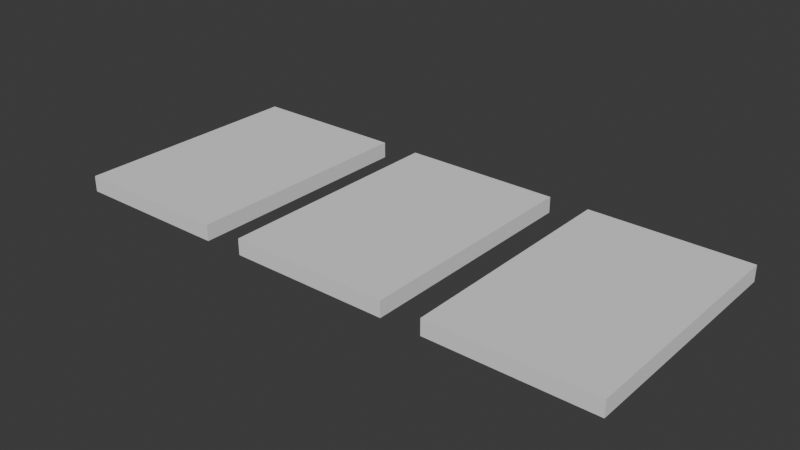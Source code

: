 # Source: project.blend  (saved by Blender 5.1.30; exported with 4.5.12 LTS)
import bpy
from mathutils import Matrix  # noqa: F401  (used for matrix-valued properties, if any)

bpy.ops.wm.read_factory_settings(use_empty=True)
scene = bpy.context.scene
scene.name = 'Scene'

# ---- collections
col_collection = bpy.data.collections.new('Collection'); scene.collection.children.link(col_collection)

# ---- world
world_world = bpy.data.worlds.new('World'); scene.world = world_world
world_world.use_nodes = True; world_world.node_tree.nodes.clear()
_N = world_world.node_tree.nodes; _L = world_world.node_tree.links
n0 = _N.new('ShaderNodeOutputWorld'); n0.name = 'World Output'; n0.location = (200, 100)
n1 = _N.new('ShaderNodeBackground'); n1.name = 'Background'; n1.location = (-200, 100)
n1.inputs[0].default_value = (0.05088, 0.05088, 0.05088, 1.0)
_L.new(n1.outputs[0], n0.inputs[0])
n0.is_active_output = True
world_world.color = (0.05088, 0.05088, 0.05088)
world_world.sun_shadow_jitter_overblur = 0.0

# ---- meshes
me_cube_022 = bpy.data.meshes.new('Cube.022')
me_cube_022.from_pydata([(-1.0, -1.0, -1.0), (-1.0, -1.0, 1.0), (-1.0, 1.0, -1.0), (-1.0, 1.0, 1.0), (1.0, -1.0, -1.0), (1.0, -1.0, 1.0), (1.0, 1.0, -1.0), (1.0, 1.0, 1.0)], [], [(0, 1, 3, 2), (2, 3, 7, 6), (6, 7, 5, 4), (4, 5, 1, 0), (2, 6, 4, 0), (7, 3, 1, 5)])
_uv = me_cube_022.uv_layers.new(name='UVMap')
_uv.uv.foreach_set('vector', [0.375, 0.0, 0.625, 0.0, 0.625, 0.25, 0.375, 0.25, 0.375, 0.25, 0.625, 0.25, 0.625, 0.5, 0.375, 0.5, 0.375, 0.5, 0.625, 0.5, 0.625, 0.75, 0.375, 0.75, 0.375, 0.75, 0.625, 0.75, 0.625, 1.0, 0.375, 1.0, 0.125, 0.5, 0.375, 0.5, 0.375, 0.75, 0.125, 0.75, 0.625, 0.5, 0.875, 0.5, 0.875, 0.75, 0.625, 0.75])
me_cube_022.update()
me_cube_023 = bpy.data.meshes.new('Cube.023')
me_cube_023.from_pydata([(-1.0, -1.0, -1.0), (-1.0, -1.0, 1.0), (-1.0, 1.0, -1.0), (-1.0, 1.0, 1.0), (1.0, -1.0, -1.0), (1.0, -1.0, 1.0), (1.0, 1.0, -1.0), (1.0, 1.0, 1.0)], [], [(0, 1, 3, 2), (2, 3, 7, 6), (6, 7, 5, 4), (4, 5, 1, 0), (2, 6, 4, 0), (7, 3, 1, 5)])
_uv = me_cube_023.uv_layers.new(name='UVMap')
_uv.uv.foreach_set('vector', [0.375, 0.0, 0.625, 0.0, 0.625, 0.25, 0.375, 0.25, 0.375, 0.25, 0.625, 0.25, 0.625, 0.5, 0.375, 0.5, 0.375, 0.5, 0.625, 0.5, 0.625, 0.75, 0.375, 0.75, 0.375, 0.75, 0.625, 0.75, 0.625, 1.0, 0.375, 1.0, 0.125, 0.5, 0.375, 0.5, 0.375, 0.75, 0.125, 0.75, 0.625, 0.5, 0.875, 0.5, 0.875, 0.75, 0.625, 0.75])
me_cube_023.update()
me_cube_024 = bpy.data.meshes.new('Cube.024')
me_cube_024.from_pydata([(-1.0, -1.0, -1.0), (-1.0, -1.0, 1.0), (-1.0, 1.0, -1.0), (-1.0, 1.0, 1.0), (1.0, -1.0, -1.0), (1.0, -1.0, 1.0), (1.0, 1.0, -1.0), (1.0, 1.0, 1.0)], [], [(0, 1, 3, 2), (2, 3, 7, 6), (6, 7, 5, 4), (4, 5, 1, 0), (2, 6, 4, 0), (7, 3, 1, 5)])
_uv = me_cube_024.uv_layers.new(name='UVMap')
_uv.uv.foreach_set('vector', [0.375, 0.0, 0.625, 0.0, 0.625, 0.25, 0.375, 0.25, 0.375, 0.25, 0.625, 0.25, 0.625, 0.5, 0.375, 0.5, 0.375, 0.5, 0.625, 0.5, 0.625, 0.75, 0.375, 0.75, 0.375, 0.75, 0.625, 0.75, 0.625, 1.0, 0.375, 1.0, 0.125, 0.5, 0.375, 0.5, 0.375, 0.75, 0.125, 0.75, 0.625, 0.5, 0.875, 0.5, 0.875, 0.75, 0.625, 0.75])
me_cube_024.update()

# ---- objects
ob_plot_1 = bpy.data.objects.new('Plot 1', me_cube_022)
ob_plot_2 = bpy.data.objects.new('Plot 2', me_cube_023)
ob_plot_3 = bpy.data.objects.new('Plot 3', me_cube_024)

# ---- transforms, parenting, visibility, modifiers, constraints
ob_plot_1.location = (0.0, 0.0, 1.0)
ob_plot_1.scale = (10.0, 15.0, 1.0)
ob_plot_2.location = (25.0, 0.0, 1.0)
ob_plot_2.scale = (10.0, 15.0, 1.0)
ob_plot_3.location = (50.0, 0.0, 1.0)
ob_plot_3.scale = (10.0, 15.0, 1.0)

# ---- collection membership
col_collection.objects.link(ob_plot_1)
col_collection.objects.link(ob_plot_2)
col_collection.objects.link(ob_plot_3)

# ---- scene / render settings (as saved in the file)
scene.frame_start = 1; scene.frame_end = 250; scene.frame_set(1)
scene.render.engine = 'BLENDER_EEVEE_NEXT'
scene.render.bake_bias = 0.0
scene.render.bake_samples = 0
scene.cycles.sampling_pattern = 'TABULATED_SOBOL'
scene.eevee.use_volume_custom_range = False
bpy.context.view_layer.update()

# ---- added for rendering (the .blend has no active camera and no usable light): camera, sun
cam_auto = bpy.data.cameras.new('AutoCamera')
cam_auto.lens = 50.0
cam_auto.sensor_width = 36.0
cam_auto.clip_end = 1237.05
ob_auto_camera = bpy.data.objects.new('AutoCamera', cam_auto)
scene.collection.objects.link(ob_auto_camera)
ob_auto_camera.location = (95.4873, -84.5848, 57.3898)
ob_auto_camera.rotation_euler = (1.09748, -7.21219e-08, 0.694738)
scene.camera = ob_auto_camera
light_auto_sun = bpy.data.lights.new('AutoSun', 'SUN')
light_auto_sun.energy = 3.0
light_auto_sun.angle = 0.0523599
ob_auto_sun = bpy.data.objects.new('AutoSun', light_auto_sun)
scene.collection.objects.link(ob_auto_sun)
ob_auto_sun.rotation_euler = (0.872665, 0.174533, 0.523599)
bpy.context.view_layer.update()
